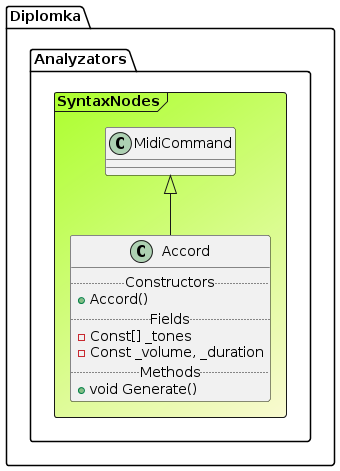

The diagram above was rendered by PlantUML. Its source (embedded in the PNG):
@startuml

Frame Diplomka.Analyzators.SyntaxNodes #GreenYellow/LightGoldenRodYellow{
class "MidiCommand" as MidiCommand
class Accord extends MidiCommand{
.. Constructors ..
+Accord()
.. Fields ..
-Const[] _tones
-Const _volume, _duration
.. Methods ..
+void Generate()
}
}
@enduml